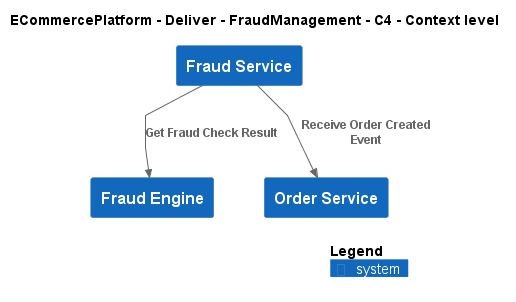

The diagram above was rendered by PlantUML. Its source (embedded in the PNG):
@startuml
!include ..\..\..\.c4s\C4_Context.puml

AddElementTag("c4interflow:lifecycle:new", $bgColor=green, $fontColor=#ffffff, $borderColor=green, $shadowing="False")
AddElementTag("c4interflow:lifecycle:changed", $bgColor=orange, $fontColor=#ffffff, $borderColor=orange, $shadowing="False")
AddElementTag("c4interflow:lifecycle:removed", $bgColor=red, $fontColor=#ffffff, $borderColor=red, $shadowing="False")

AddRelTag("c4interflow:lifecycle:new", $textColor=green, $lineColor=green)
AddRelTag("c4interflow:lifecycle:changed", $textColor=orange, $lineColor=orange)
AddRelTag("c4interflow:lifecycle:removed", $textColor=red, $lineColor=red)

SHOW_PERSON_PORTRAIT()
LAYOUT_TOP_DOWN()

skinparam linetype polyline

title ECommercePlatform - Deliver - FraudManagement - C4 - Context level

System(ECommercePlatform.Deliver.FraudManagement.SoftwareSystems.FraudEngine, "Fraud Engine", "")
System(ECommercePlatform.Deliver.FraudManagement.SoftwareSystems.FraudService, "Fraud Service", "")
System(ECommercePlatform.GenerateDemand.OrderManagement.SoftwareSystems.OrderService, "Order Service", "")

Rel(ECommercePlatform.Deliver.FraudManagement.SoftwareSystems.FraudService, ECommercePlatform.GenerateDemand.OrderManagement.SoftwareSystems.OrderService, "Receive Order Created Event")
Rel(ECommercePlatform.Deliver.FraudManagement.SoftwareSystems.FraudService, ECommercePlatform.Deliver.FraudManagement.SoftwareSystems.FraudEngine, "Get Fraud Check Result")


SHOW_LEGEND()
@enduml